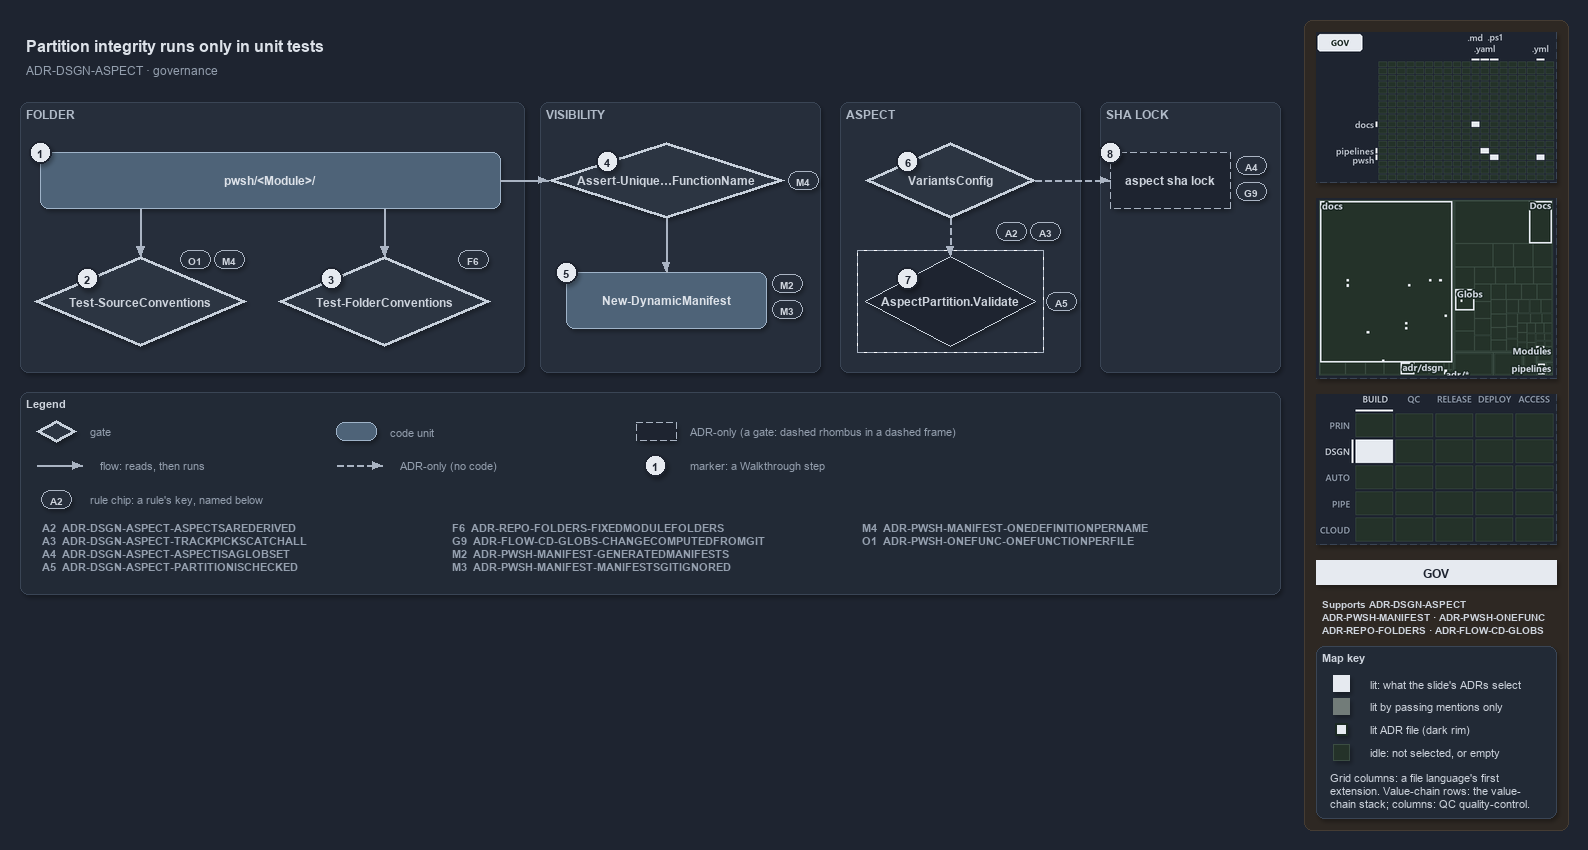

The diagram above was exported from draw.io. Its source (the exported page's mxGraphModel, read from the mxfile embedded in the PNG):
<mxGraphModel dx="1024" dy="768" grid="0" gridSize="10" guides="1" tooltips="1" connect="1" arrows="1" fold="1" page="1" pageScale="1" pageWidth="1572" pageHeight="602" background="#1E2430" math="0" shadow="1">
  <root>
    <mxCell id="0" />
    <mxCell id="1" parent="0" />
    <mxCell id="sidebar-bg" value="" style="rounded=1;arcSize=2;html=1;fillColor=#2E2823;strokeColor=#453C33;shadow=0;" vertex="1" parent="1">
      <mxGeometry x="1304" y="4" width="264" height="810" as="geometry" />
    </mxCell>
    <mxCell id="title" value="Partition integrity runs only in unit tests" style="text;html=1;align=left;verticalAlign=middle;fontSize=16;fontStyle=1;fontColor=#DDE2E9;" vertex="1" parent="1">
      <mxGeometry x="20" y="14" width="1260" height="30" as="geometry" />
    </mxCell>
    <mxCell id="subtitle" value="ADR-DSGN-ASPECT &amp;#183; governance" style="text;html=1;align=left;verticalAlign=middle;fontSize=12;fontColor=#949FAE;" vertex="1" parent="1">
      <mxGeometry x="20" y="44" width="1240" height="20" as="geometry" />
    </mxCell>
    <mxCell id="band-folder" value="FOLDER" style="rounded=1;html=1;arcSize=3;fillColor=#262E3B;strokeColor=#3A4555;verticalAlign=top;align=left;spacingLeft=8;fontStyle=1;fontSize=12;fontColor=#B0BAC7;" vertex="1" parent="1">
      <mxGeometry x="20" y="86" width="504" height="270" as="geometry" />
    </mxCell>
    <mxCell id="band-visibility" value="VISIBILITY" style="rounded=1;html=1;arcSize=3;fillColor=#262E3B;strokeColor=#3A4555;verticalAlign=top;align=left;spacingLeft=8;fontStyle=1;fontSize=12;fontColor=#B0BAC7;" vertex="1" parent="1">
      <mxGeometry x="540" y="86" width="280" height="270" as="geometry" />
    </mxCell>
    <mxCell id="band-aspect" value="ASPECT" style="rounded=1;html=1;arcSize=3;fillColor=#262E3B;strokeColor=#3A4555;verticalAlign=top;align=left;spacingLeft=8;fontStyle=1;fontSize=12;fontColor=#B0BAC7;" vertex="1" parent="1">
      <mxGeometry x="840" y="86" width="240" height="270" as="geometry" />
    </mxCell>
    <mxCell id="band-lock" value="SHA LOCK" style="rounded=1;html=1;arcSize=3;fillColor=#262E3B;strokeColor=#3A4555;verticalAlign=top;align=left;spacingLeft=8;fontStyle=1;fontSize=12;fontColor=#B0BAC7;" vertex="1" parent="1">
      <mxGeometry x="1100" y="86" width="180" height="270" as="geometry" />
    </mxCell>
    <mxCell id="folder" value="&lt;b&gt;pwsh/&amp;lt;Module&amp;gt;/&lt;/b&gt;" style="rounded=1;whiteSpace=wrap;html=1;arcSize=20;fillColor=#4E6378;strokeColor=#9FB3C8;fontColor=#DDE2E9;fontSize=12;" vertex="1" parent="1">
      <mxGeometry x="40" y="136" width="460" height="56" as="geometry" />
    </mxCell>
    <mxCell id="gate-source" value="&lt;b&gt;Test-SourceConventions&lt;/b&gt;" style="rhombus;whiteSpace=wrap;html=1;fillColor=#2C3542;strokeColor=#C7D0DB;strokeWidth=3;fontSize=12;fontColor=#CDD3DC;" vertex="1" parent="1">
      <mxGeometry x="34" y="240" width="212" height="90" as="geometry" />
    </mxCell>
    <mxCell id="gate-folder" value="&lt;b&gt;Test-FolderConventions&lt;/b&gt;" style="rhombus;whiteSpace=wrap;html=1;fillColor=#2C3542;strokeColor=#C7D0DB;strokeWidth=3;fontSize=12;fontColor=#CDD3DC;" vertex="1" parent="1">
      <mxGeometry x="278" y="240" width="212" height="90" as="geometry" />
    </mxCell>
    <mxCell id="gate-unique" value="&lt;b&gt;Assert-Unique&amp;#8230;FunctionName&lt;/b&gt;" style="rhombus;whiteSpace=wrap;html=1;fillColor=#2C3542;strokeColor=#C7D0DB;strokeWidth=3;fontSize=12;fontColor=#CDD3DC;" vertex="1" parent="1">
      <mxGeometry x="548" y="126" width="236" height="76" as="geometry" />
    </mxCell>
    <mxCell id="manifest" value="&lt;b&gt;New-DynamicManifest&lt;/b&gt;" style="rounded=1;whiteSpace=wrap;html=1;arcSize=20;fillColor=#4E6378;strokeColor=#9FB3C8;fontColor=#DDE2E9;fontSize=12;" vertex="1" parent="1">
      <mxGeometry x="566" y="256" width="200" height="56" as="geometry" />
    </mxCell>
    <mxCell id="gate-variants" value="&lt;b&gt;VariantsConfig&lt;/b&gt;" style="rhombus;whiteSpace=wrap;html=1;fillColor=#2C3542;strokeColor=#C7D0DB;strokeWidth=3;fontSize=12;fontColor=#CDD3DC;" vertex="1" parent="1">
      <mxGeometry x="865" y="126" width="170" height="76" as="geometry" />
    </mxCell>
    <mxCell id="frame-validate" value="" style="rounded=0;html=1;fillColor=none;strokeColor=#AAB4C3;dashed=1;" vertex="1" parent="1">
      <mxGeometry x="857" y="234" width="186" height="102" as="geometry" />
    </mxCell>
    <mxCell id="validate" value="&lt;b&gt;AspectPartition.Validate&lt;/b&gt;" style="rhombus;whiteSpace=wrap;html=1;fillColor=#1E2430;strokeColor=#C7D0DB;dashed=1;fontSize=12;fontColor=#CDD3DC;" vertex="1" parent="1">
      <mxGeometry x="865" y="240" width="170" height="90" as="geometry" />
    </mxCell>
    <mxCell id="lock" value="&lt;b&gt;aspect sha lock&lt;/b&gt;" style="rounded=1;whiteSpace=wrap;html=1;arcSize=20;fillColor=#1E2430;strokeColor=#AAB4C3;dashed=1;fontSize=12;" vertex="1" parent="1">
      <mxGeometry x="1110" y="136" width="120" height="56" as="geometry" />
    </mxCell>
    <mxCell id="port-folder-b1" value="" style="text;html=1;strokeColor=none;fillColor=none;" vertex="1" parent="1">
      <mxGeometry x="140" y="192" width="1" height="1" as="geometry" />
    </mxCell>
    <mxCell id="edge-folder-source" value="" style="edgeStyle=orthogonalEdgeStyle;rounded=1;html=1;endArrow=block;strokeColor=#AAB4C3;fontColor=#CDD3DC;shadow=0;" edge="1" parent="1" source="port-folder-b1" target="gate-source">
      <mxGeometry relative="1" as="geometry" />
    </mxCell>
    <mxCell id="port-folder-b2" value="" style="text;html=1;strokeColor=none;fillColor=none;" vertex="1" parent="1">
      <mxGeometry x="384" y="192" width="1" height="1" as="geometry" />
    </mxCell>
    <mxCell id="edge-folder-folder" value="" style="edgeStyle=orthogonalEdgeStyle;rounded=1;html=1;endArrow=block;strokeColor=#AAB4C3;fontColor=#CDD3DC;shadow=0;" edge="1" parent="1" source="port-folder-b2" target="gate-folder">
      <mxGeometry relative="1" as="geometry" />
    </mxCell>
    <mxCell id="edge-folder-unique" value="" style="edgeStyle=orthogonalEdgeStyle;rounded=1;html=1;endArrow=block;strokeColor=#AAB4C3;fontColor=#CDD3DC;shadow=0;" edge="1" parent="1" source="folder" target="gate-unique">
      <mxGeometry relative="1" as="geometry" />
    </mxCell>
    <mxCell id="edge-unique-manifest" value="" style="edgeStyle=orthogonalEdgeStyle;rounded=1;html=1;endArrow=block;strokeColor=#AAB4C3;fontColor=#CDD3DC;shadow=0;" edge="1" parent="1" source="gate-unique" target="manifest">
      <mxGeometry relative="1" as="geometry" />
    </mxCell>
    <mxCell id="edge-variants-validate" value="" style="edgeStyle=orthogonalEdgeStyle;rounded=1;html=1;endArrow=block;strokeColor=#AAB4C3;dashed=1;fontColor=#CDD3DC;shadow=0;" edge="1" parent="1" source="gate-variants" target="validate">
      <mxGeometry relative="1" as="geometry" />
    </mxCell>
    <mxCell id="edge-variants-lock" value="" style="edgeStyle=orthogonalEdgeStyle;rounded=1;html=1;endArrow=block;strokeColor=#AAB4C3;dashed=1;fontColor=#CDD3DC;shadow=0;" edge="1" parent="1" source="gate-variants" target="lock">
      <mxGeometry relative="1" as="geometry" />
    </mxCell>
    <mxCell id="mark-1" value="1" style="ellipse;html=1;fillColor=#E6EAF0;strokeColor=#1E2430;strokeWidth=2;fontColor=#1E2430;fontStyle=1;fontSize=11;" vertex="1" parent="1">
      <mxGeometry x="29" y="125" width="22" height="22" as="geometry" />
    </mxCell>
    <mxCell id="mark-2" value="2" style="ellipse;html=1;fillColor=#E6EAF0;strokeColor=#1E2430;strokeWidth=2;fontColor=#1E2430;fontStyle=1;fontSize=11;" vertex="1" parent="1">
      <mxGeometry x="76" y="251.5" width="22" height="22" as="geometry" />
    </mxCell>
    <mxCell id="mark-3" value="3" style="ellipse;html=1;fillColor=#E6EAF0;strokeColor=#1E2430;strokeWidth=2;fontColor=#1E2430;fontStyle=1;fontSize=11;" vertex="1" parent="1">
      <mxGeometry x="320" y="251.5" width="22" height="22" as="geometry" />
    </mxCell>
    <mxCell id="mark-4" value="4" style="ellipse;html=1;fillColor=#E6EAF0;strokeColor=#1E2430;strokeWidth=2;fontColor=#1E2430;fontStyle=1;fontSize=11;" vertex="1" parent="1">
      <mxGeometry x="596" y="134" width="22" height="22" as="geometry" />
    </mxCell>
    <mxCell id="mark-5" value="5" style="ellipse;html=1;fillColor=#E6EAF0;strokeColor=#1E2430;strokeWidth=2;fontColor=#1E2430;fontStyle=1;fontSize=11;" vertex="1" parent="1">
      <mxGeometry x="555" y="245" width="22" height="22" as="geometry" />
    </mxCell>
    <mxCell id="mark-6" value="6" style="ellipse;html=1;fillColor=#E6EAF0;strokeColor=#1E2430;strokeWidth=2;fontColor=#1E2430;fontStyle=1;fontSize=11;" vertex="1" parent="1">
      <mxGeometry x="896.5" y="134" width="22" height="22" as="geometry" />
    </mxCell>
    <mxCell id="mark-7" value="7" style="ellipse;html=1;fillColor=#E6EAF0;strokeColor=#1E2430;strokeWidth=2;fontColor=#1E2430;fontStyle=1;fontSize=11;" vertex="1" parent="1">
      <mxGeometry x="896.5" y="251.5" width="22" height="22" as="geometry" />
    </mxCell>
    <mxCell id="mark-8" value="8" style="ellipse;html=1;fillColor=#E6EAF0;strokeColor=#1E2430;strokeWidth=2;fontColor=#1E2430;fontStyle=1;fontSize=11;" vertex="1" parent="1">
      <mxGeometry x="1099" y="125" width="22" height="22" as="geometry" />
    </mxCell>
    <mxCell id="chip-source-o1" value="O1" style="rounded=1;arcSize=50;whiteSpace=wrap;html=1;fillColor=#262E3B;strokeColor=#AAB4C3;fontColor=#CDD3DC;fontStyle=1;fontSize=10.5;" vertex="1" parent="1">
      <mxGeometry x="180" y="234" width="30" height="18" as="geometry" />
    </mxCell>
    <mxCell id="chip-source-m4" value="M4" style="rounded=1;arcSize=50;whiteSpace=wrap;html=1;fillColor=#262E3B;strokeColor=#AAB4C3;fontColor=#CDD3DC;fontStyle=1;fontSize=10.5;" vertex="1" parent="1">
      <mxGeometry x="214" y="234" width="30" height="18" as="geometry" />
    </mxCell>
    <mxCell id="chip-folder-f6" value="F6" style="rounded=1;arcSize=50;whiteSpace=wrap;html=1;fillColor=#262E3B;strokeColor=#AAB4C3;fontColor=#CDD3DC;fontStyle=1;fontSize=10.5;" vertex="1" parent="1">
      <mxGeometry x="458" y="234" width="30" height="18" as="geometry" />
    </mxCell>
    <mxCell id="chip-unique-m4" value="M4" style="rounded=1;arcSize=50;whiteSpace=wrap;html=1;fillColor=#262E3B;strokeColor=#AAB4C3;fontColor=#CDD3DC;fontStyle=1;fontSize=10.5;" vertex="1" parent="1">
      <mxGeometry x="788" y="155" width="30" height="18" as="geometry" />
    </mxCell>
    <mxCell id="chip-manifest-m2" value="M2" style="rounded=1;arcSize=50;whiteSpace=wrap;html=1;fillColor=#262E3B;strokeColor=#AAB4C3;fontColor=#CDD3DC;fontStyle=1;fontSize=10.5;" vertex="1" parent="1">
      <mxGeometry x="772" y="258" width="30" height="18" as="geometry" />
    </mxCell>
    <mxCell id="chip-manifest-m3" value="M3" style="rounded=1;arcSize=50;whiteSpace=wrap;html=1;fillColor=#262E3B;strokeColor=#AAB4C3;fontColor=#CDD3DC;fontStyle=1;fontSize=10.5;" vertex="1" parent="1">
      <mxGeometry x="772" y="284" width="30" height="18" as="geometry" />
    </mxCell>
    <mxCell id="chip-variants-a2" value="A2" style="rounded=1;arcSize=50;whiteSpace=wrap;html=1;fillColor=#262E3B;strokeColor=#AAB4C3;fontColor=#CDD3DC;fontStyle=1;fontSize=10.5;" vertex="1" parent="1">
      <mxGeometry x="996" y="206" width="30" height="18" as="geometry" />
    </mxCell>
    <mxCell id="chip-variants-a3" value="A3" style="rounded=1;arcSize=50;whiteSpace=wrap;html=1;fillColor=#262E3B;strokeColor=#AAB4C3;fontColor=#CDD3DC;fontStyle=1;fontSize=10.5;" vertex="1" parent="1">
      <mxGeometry x="1030" y="206" width="30" height="18" as="geometry" />
    </mxCell>
    <mxCell id="chip-validate-a5" value="A5" style="rounded=1;arcSize=50;whiteSpace=wrap;html=1;fillColor=#262E3B;strokeColor=#AAB4C3;fontColor=#CDD3DC;fontStyle=1;fontSize=10.5;" vertex="1" parent="1">
      <mxGeometry x="1046" y="276" width="30" height="18" as="geometry" />
    </mxCell>
    <mxCell id="chip-lock-a4" value="A4" style="rounded=1;arcSize=50;whiteSpace=wrap;html=1;fillColor=#262E3B;strokeColor=#AAB4C3;fontColor=#CDD3DC;fontStyle=1;fontSize=10.5;" vertex="1" parent="1">
      <mxGeometry x="1236" y="140" width="30" height="18" as="geometry" />
    </mxCell>
    <mxCell id="chip-lock-g9" value="G9" style="rounded=1;arcSize=50;whiteSpace=wrap;html=1;fillColor=#262E3B;strokeColor=#AAB4C3;fontColor=#CDD3DC;fontStyle=1;fontSize=10.5;" vertex="1" parent="1">
      <mxGeometry x="1236" y="166" width="30" height="18" as="geometry" />
    </mxCell>
    <mxCell id="legend" value="&lt;b&gt;Legend&lt;/b&gt;" style="rounded=1;whiteSpace=wrap;html=1;arcSize=6;fillColor=#222A36;strokeColor=#3A4555;align=left;verticalAlign=top;spacing=8;fontSize=11;fontColor=#CDD3DC;" vertex="1" parent="1">
      <mxGeometry x="20" y="376" width="1260" height="202" as="geometry" />
      <mxCell id="lg-key-0" value="&lt;b&gt;A2&lt;/b&gt;&amp;#160;&amp;#160;ADR-DSGN-ASPECT-ASPECTSAREDERIVED&lt;br&gt;&lt;b&gt;A3&lt;/b&gt;&amp;#160;&amp;#160;ADR-DSGN-ASPECT-TRACKPICKSCATCHALL&lt;br&gt;&lt;b&gt;A4&lt;/b&gt;&amp;#160;&amp;#160;ADR-DSGN-ASPECT-ASPECTISAGLOBSET&lt;br&gt;&lt;b&gt;A5&lt;/b&gt;&amp;#160;&amp;#160;ADR-DSGN-ASPECT-PARTITIONISCHECKED" style="text;html=1;align=left;verticalAlign=top;fontSize=11;fontColor=#949FAE;" vertex="1" parent="1">
        <mxGeometry x="36" y="500" width="400" height="68" as="geometry" />
      </mxCell>
      <mxCell id="lg-key-1" value="&lt;b&gt;F6&lt;/b&gt;&amp;#160;&amp;#160;ADR-REPO-FOLDERS-FIXEDMODULEFOLDERS&lt;br&gt;&lt;b&gt;G9&lt;/b&gt;&amp;#160;&amp;#160;ADR-FLOW-CD-GLOBS-CHANGECOMPUTEDFROMGIT&lt;br&gt;&lt;b&gt;M2&lt;/b&gt;&amp;#160;&amp;#160;ADR-PWSH-MANIFEST-GENERATEDMANIFESTS&lt;br&gt;&lt;b&gt;M3&lt;/b&gt;&amp;#160;&amp;#160;ADR-PWSH-MANIFEST-MANIFESTSGITIGNORED" style="text;html=1;align=left;verticalAlign=top;fontSize=11;fontColor=#949FAE;" vertex="1" parent="1">
        <mxGeometry x="446" y="500" width="400" height="68" as="geometry" />
      </mxCell>
      <mxCell id="lg-key-2" value="&lt;b&gt;M4&lt;/b&gt;&amp;#160;&amp;#160;ADR-PWSH-MANIFEST-ONEDEFINITIONPERNAME&lt;br&gt;&lt;b&gt;O1&lt;/b&gt;&amp;#160;&amp;#160;ADR-PWSH-ONEFUNC-ONEFUNCTIONPERFILE" style="text;html=1;align=left;verticalAlign=top;fontSize=11;fontColor=#949FAE;" vertex="1" parent="1">
        <mxGeometry x="856" y="500" width="400" height="68" as="geometry" />
      </mxCell>
    </mxCell>
    <mxCell id="legend-gate" value="" style="rhombus;whiteSpace=wrap;html=1;fillColor=#2C3542;strokeColor=#C7D0DB;strokeWidth=3;fontSize=12;fontColor=#CDD3DC;" vertex="1" parent="1">
      <mxGeometry x="36" y="404" width="40" height="22" as="geometry" />
    </mxCell>
    <mxCell id="legend-gate-text" value="gate" style="text;html=1;align=left;verticalAlign=middle;fontSize=11;fontColor=#949FAE;" vertex="1" parent="1">
      <mxGeometry x="84" y="405" width="240" height="20" as="geometry" />
    </mxCell>
    <mxCell id="legend-code" value="" style="rounded=1;whiteSpace=wrap;html=1;arcSize=20;fillColor=#4E6378;strokeColor=#9FB3C8;fontColor=#DDE2E9;fontSize=12;" vertex="1" parent="1">
      <mxGeometry x="336" y="406" width="40" height="18" as="geometry" />
    </mxCell>
    <mxCell id="legend-code-text" value="code unit" style="text;html=1;align=left;verticalAlign=middle;fontSize=11;fontColor=#949FAE;" vertex="1" parent="1">
      <mxGeometry x="384" y="405" width="240" height="20" as="geometry" />
    </mxCell>
    <mxCell id="legend-adronly" value="" style="rounded=1;whiteSpace=wrap;html=1;arcSize=20;fillColor=#1E2430;strokeColor=#AAB4C3;dashed=1;fontSize=12;" vertex="1" parent="1">
      <mxGeometry x="636" y="406" width="40" height="18" as="geometry" />
    </mxCell>
    <mxCell id="legend-adronly-text" value="ADR-only (a gate: dashed rhombus in a dashed frame)" style="text;html=1;align=left;verticalAlign=middle;fontSize=11;fontColor=#949FAE;" vertex="1" parent="1">
      <mxGeometry x="684" y="405" width="240" height="20" as="geometry" />
    </mxCell>
    <mxCell id="legend-flow-a" value="" style="text;html=1;strokeColor=none;fillColor=none;" vertex="1" parent="1">
      <mxGeometry x="36" y="449" width="1" height="1" as="geometry" />
    </mxCell>
    <mxCell id="legend-flow-b" value="" style="text;html=1;strokeColor=none;fillColor=none;" vertex="1" parent="1">
      <mxGeometry x="82" y="449" width="1" height="1" as="geometry" />
    </mxCell>
    <mxCell id="legend-flow" value="" style="edgeStyle=orthogonalEdgeStyle;rounded=1;html=1;endArrow=block;strokeColor=#AAB4C3;fontColor=#CDD3DC;shadow=0;" edge="1" parent="1" source="legend-flow-a" target="legend-flow-b">
      <mxGeometry relative="1" as="geometry" />
    </mxCell>
    <mxCell id="legend-flow-text" value="flow: reads, then runs" style="text;html=1;align=left;verticalAlign=middle;fontSize=11;fontColor=#949FAE;" vertex="1" parent="1">
      <mxGeometry x="94" y="439" width="240" height="20" as="geometry" />
    </mxCell>
    <mxCell id="legend-adr-a" value="" style="text;html=1;strokeColor=none;fillColor=none;" vertex="1" parent="1">
      <mxGeometry x="336" y="449" width="1" height="1" as="geometry" />
    </mxCell>
    <mxCell id="legend-adr-b" value="" style="text;html=1;strokeColor=none;fillColor=none;" vertex="1" parent="1">
      <mxGeometry x="382" y="449" width="1" height="1" as="geometry" />
    </mxCell>
    <mxCell id="legend-adr" value="" style="edgeStyle=orthogonalEdgeStyle;rounded=1;html=1;endArrow=block;strokeColor=#AAB4C3;dashed=1;fontColor=#CDD3DC;shadow=0;" edge="1" parent="1" source="legend-adr-a" target="legend-adr-b">
      <mxGeometry relative="1" as="geometry" />
    </mxCell>
    <mxCell id="legend-adr-text" value="ADR-only (no code)" style="text;html=1;align=left;verticalAlign=middle;fontSize=11;fontColor=#949FAE;" vertex="1" parent="1">
      <mxGeometry x="394" y="439" width="240" height="20" as="geometry" />
    </mxCell>
    <mxCell id="legend-mark" value="1" style="ellipse;html=1;fillColor=#E6EAF0;strokeColor=#1E2430;strokeWidth=2;fontColor=#1E2430;fontStyle=1;fontSize=11;" vertex="1" parent="1">
      <mxGeometry x="644" y="438" width="22" height="22" as="geometry" />
    </mxCell>
    <mxCell id="legend-mark-text" value="marker: a Walkthrough step" style="text;html=1;align=left;verticalAlign=middle;fontSize=11;fontColor=#949FAE;" vertex="1" parent="1">
      <mxGeometry x="684" y="439" width="220" height="20" as="geometry" />
    </mxCell>
    <mxCell id="legend-rule" value="A2" style="rounded=1;arcSize=50;whiteSpace=wrap;html=1;fillColor=#262E3B;strokeColor=#AAB4C3;fontColor=#CDD3DC;fontStyle=1;fontSize=10.5;" vertex="1" parent="1">
      <mxGeometry x="41" y="474" width="30" height="18" as="geometry" />
    </mxCell>
    <mxCell id="legend-rule-text" value="rule chip: a rule's key, named below" style="text;html=1;align=left;verticalAlign=middle;fontSize=11;fontColor=#949FAE;" vertex="1" parent="1">
      <mxGeometry x="84" y="473" width="900" height="20" as="geometry" />
    </mxCell>
    <mxCell id="minimap-grid" value="" style="shape=image;html=1;imageAspect=0;aspect=fixed;verticalLabelPosition=bottom;strokeColor=#3A4555;dashed=1;fillColor=#222A36;image=data:image/png,(base64 omitted: 9396 chars);" vertex="1" parent="1">
      <mxGeometry x="1316" y="16" width="240" height="150" as="geometry" />
    </mxCell>
    <mxCell id="minimap-tree" value="" style="shape=image;html=1;imageAspect=0;aspect=fixed;verticalLabelPosition=bottom;strokeColor=#3A4555;dashed=1;fillColor=#222A36;image=data:image/png,(base64 omitted: 16384 chars);" vertex="1" parent="1">
      <mxGeometry x="1316" y="182" width="240" height="180" as="geometry" />
    </mxCell>
    <mxCell id="minimap-chain" value="" style="shape=image;html=1;imageAspect=0;aspect=fixed;verticalLabelPosition=bottom;strokeColor=#3A4555;dashed=1;fillColor=#222A36;image=data:image/png,(base64 omitted: 12436 chars);" vertex="1" parent="1">
      <mxGeometry x="1316" y="378" width="240" height="150" as="geometry" />
    </mxCell>
    <mxCell id="lens-badge" value="GOV" style="rounded=0;whiteSpace=wrap;html=1;align=center;verticalAlign=middle;fontSize=12;fontStyle=1;fontColor=#1E2430;fillColor=#E6EAF0;strokeColor=none;" vertex="1" parent="1">
      <mxGeometry x="1316" y="544" width="240" height="24" as="geometry" />
    </mxCell>
    <mxCell id="supports" value="&lt;b&gt;Supports&lt;/b&gt; ADR-DSGN-ASPECT&lt;br&gt;ADR-PWSH-MANIFEST &amp;#183; ADR-PWSH-ONEFUNC&lt;br&gt;ADR-REPO-FOLDERS &amp;#183; ADR-FLOW-CD-GLOBS" style="text;html=1;whiteSpace=wrap;align=left;verticalAlign=top;fontSize=10.5;fontColor=#CDD3DC;" vertex="1" parent="1">
      <mxGeometry x="1316" y="576" width="240" height="46" as="geometry" />
    </mxCell>
    <mxCell id="mapkey" value="&lt;b&gt;Map key&lt;/b&gt;" style="rounded=1;arcSize=6;whiteSpace=wrap;html=1;align=left;verticalAlign=top;fontSize=11;fontColor=#CDD3DC;fillColor=#222A36;strokeColor=#3A4555;spacingLeft=8;spacingTop=2;" vertex="1" parent="1">
      <mxGeometry x="1316" y="630" width="240" height="172" as="geometry" />
    </mxCell>
    <mxCell id="mapkey-lit" value="" style="rounded=0;html=1;fillColor=#E6EAF0;strokeColor=#E6EAF0;" vertex="1" parent="1">
      <mxGeometry x="1333.0" y="659.0" width="16" height="16" as="geometry" />
    </mxCell>
    <mxCell id="mapkey-lit-text" value="lit: what the slide's ADRs select" style="text;html=1;align=left;verticalAlign=middle;fontSize=11;fontColor=#CDD3DC;" vertex="1" parent="1">
      <mxGeometry x="1364" y="657" width="184" height="20" as="geometry" />
    </mxCell>
    <mxCell id="mapkey-touched" value="" style="rounded=0;html=1;fillColor=#727C79;strokeColor=#727C79;" vertex="1" parent="1">
      <mxGeometry x="1333.0" y="682.0" width="16" height="16" as="geometry" />
    </mxCell>
    <mxCell id="mapkey-touched-text" value="lit by passing mentions only" style="text;html=1;align=left;verticalAlign=middle;fontSize=11;fontColor=#CDD3DC;" vertex="1" parent="1">
      <mxGeometry x="1364" y="680" width="184" height="20" as="geometry" />
    </mxCell>
    <mxCell id="mapkey-adr" value="" style="rounded=0;html=1;fillColor=#E6EAF0;strokeColor=#1C2A24;strokeWidth=2;" vertex="1" parent="1">
      <mxGeometry x="1335.0" y="707.0" width="12" height="12" as="geometry" />
    </mxCell>
    <mxCell id="mapkey-adr-text" value="lit ADR file (dark rim)" style="text;html=1;align=left;verticalAlign=middle;fontSize=11;fontColor=#CDD3DC;" vertex="1" parent="1">
      <mxGeometry x="1364" y="703" width="184" height="20" as="geometry" />
    </mxCell>
    <mxCell id="mapkey-idle" value="" style="rounded=0;html=1;fillColor=#243229;strokeColor=#3B4D43;" vertex="1" parent="1">
      <mxGeometry x="1333.0" y="728.0" width="16" height="16" as="geometry" />
    </mxCell>
    <mxCell id="mapkey-idle-text" value="idle: not selected, or empty" style="text;html=1;align=left;verticalAlign=middle;fontSize=11;fontColor=#CDD3DC;" vertex="1" parent="1">
      <mxGeometry x="1364" y="726" width="184" height="20" as="geometry" />
    </mxCell>
    <mxCell id="mapkey-codes" value="Grid columns: a file language's first&lt;br&gt;extension. Value-chain rows: the value-&lt;br&gt;chain stack; columns: QC quality-control." style="text;html=1;align=left;verticalAlign=top;whiteSpace=wrap;fontSize=11;fontColor=#CDD3DC;" vertex="1" parent="1">
      <mxGeometry x="1324" y="750" width="224" height="46" as="geometry" />
    </mxCell>
  </root>
</mxGraphModel>